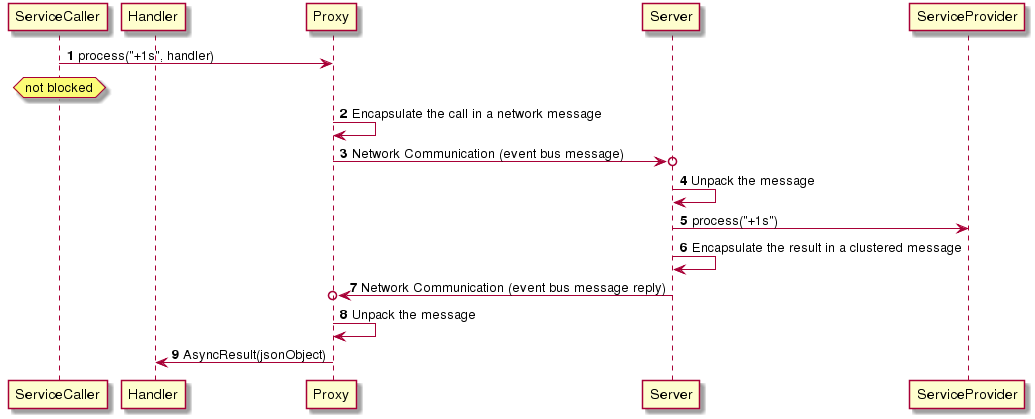

The diagram above was rendered by PlantUML. Its source (embedded in the PNG):
@startuml
autonumber
participant ServiceCaller
participant Handler
participant Proxy
participant Server
participant ServiceProvider
ServiceCaller -> Proxy: process("+1s", handler)
hnote over ServiceCaller : not blocked
Proxy -> Proxy: Encapsulate the call in a network message
Proxy ->o Server: Network Communication (event bus message)
Server -> Server: Unpack the message
Server -> ServiceProvider: process("+1s")
Server -> Server: Encapsulate the result in a clustered message
Server ->o Proxy: Network Communication (event bus message reply)
Proxy -> Proxy: Unpack the message
Proxy -> Handler : AsyncResult(jsonObject)
@enduml